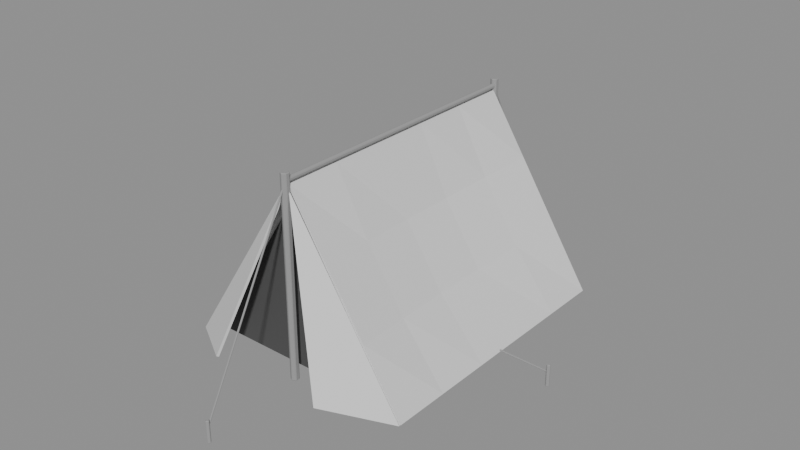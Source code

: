 # Source: tienda.blend  (saved by Blender 5.2.45; exported with 4.5.12 LTS)
import bpy
from mathutils import Matrix  # noqa: F401  (used for matrix-valued properties, if any)

bpy.ops.wm.read_factory_settings(use_empty=True)
scene = bpy.context.scene
scene.name = 'Scene'

# ---- materials (node trees are filled in below, after node groups)
mat_lona = bpy.data.materials.new('lona')
mat_lona.diffuse_color = (0.72, 0.72, 0.72, 1.0)
mat_sombra = bpy.data.materials.new('sombra')
mat_sombra.diffuse_color = (0.08, 0.08, 0.08, 1.0)
mat_madera = bpy.data.materials.new('madera')
mat_madera.diffuse_color = (0.32, 0.32, 0.32, 1.0)

# ---- material node trees
mat_lona.use_nodes = True; mat_lona.node_tree.nodes.clear()
_N = mat_lona.node_tree.nodes; _L = mat_lona.node_tree.links
n0 = _N.new('ShaderNodeBsdfPrincipled'); n0.name = 'Principled BSDF'; n0.location = (-200, 100)
n0.inputs[0].default_value = (0.72, 0.72, 0.72, 1.0)
n0.inputs[2].default_value = 0.9
n0.inputs[10].default_value = 0.005
n1 = _N.new('ShaderNodeOutputMaterial'); n1.name = 'Material Output'; n1.location = (200, 100)
_L.new(n0.outputs[0], n1.inputs[0])
n1.is_active_output = True
mat_sombra.use_nodes = True; mat_sombra.node_tree.nodes.clear()
_N = mat_sombra.node_tree.nodes; _L = mat_sombra.node_tree.links
n0 = _N.new('ShaderNodeBsdfPrincipled'); n0.name = 'Principled BSDF'; n0.location = (-200, 100)
n0.inputs[0].default_value = (0.08, 0.08, 0.08, 1.0)
n0.inputs[2].default_value = 1.0
n0.inputs[10].default_value = 0.005
n1 = _N.new('ShaderNodeOutputMaterial'); n1.name = 'Material Output'; n1.location = (200, 100)
_L.new(n0.outputs[0], n1.inputs[0])
n1.is_active_output = True
mat_madera.use_nodes = True; mat_madera.node_tree.nodes.clear()
_N = mat_madera.node_tree.nodes; _L = mat_madera.node_tree.links
n0 = _N.new('ShaderNodeBsdfPrincipled'); n0.name = 'Principled BSDF'; n0.location = (-200, 100)
n0.inputs[0].default_value = (0.32, 0.32, 0.32, 1.0)
n0.inputs[2].default_value = 0.9
n0.inputs[10].default_value = 0.005
n1 = _N.new('ShaderNodeOutputMaterial'); n1.name = 'Material Output'; n1.location = (200, 100)
_L.new(n0.outputs[0], n1.inputs[0])
n1.is_active_output = True

# ---- meshes
me_tienda_lona = bpy.data.meshes.new('tienda_lona')
me_tienda_lona.from_pydata([(0.0, -1.5, 2.0), (-0.4167, -1.5, 1.35), (-0.8333, -1.5, 0.7), (-1.25, -1.5, 0.05), (0.0, -0.9, 2.0), (-0.3606, -0.9, 1.315), (-0.7772, -0.9, 0.6649), (-1.25, -0.9, 0.05), (0.0, -0.3, 2.0), (-0.3259, -0.3, 1.293), (-0.7425, -0.3, 0.6433), (-1.25, -0.3, 0.05), (0.0, 0.3, 2.0), (-0.3259, 0.3, 1.293), (-0.7425, 0.3, 0.6433), (-1.25, 0.3, 0.05), (0.0, 0.9, 2.0), (-0.3606, 0.9, 1.315), (-0.7772, 0.9, 0.6649), (-1.25, 0.9, 0.05), (0.0, 1.5, 2.0), (-0.4167, 1.5, 1.35), (-0.8333, 1.5, 0.7), (-1.25, 1.5, 0.05), (-0.62, -1.92, 0.18), (0.4167, -1.5, 1.35), (0.8333, -1.5, 0.7), (1.25, -1.5, 0.05), (-1.25, -1.51, 0.05), (0.3606, -0.9, 1.315), (0.7772, -0.9, 0.6649), (1.25, -0.9, 0.05), (-0.02, -1.51, 1.95), (0.3259, -0.3, 1.293), (0.7425, -0.3, 0.6433), (1.25, -0.3, 0.05), (0.0, 1.501, 2.0), (0.3259, 0.3, 1.293), (0.7425, 0.3, 0.6433), (1.25, 0.3, 0.05), (1.25, 1.5, 0.05), (0.3606, 0.9, 1.315), (0.7772, 0.9, 0.6649), (1.25, 0.9, 0.05), (-1.25, 1.5, 0.05), (0.4167, 1.5, 1.35), (0.8333, 1.5, 0.7), (1.25, 1.5, 0.05), (0.02, -1.51, 1.95), (1.25, -1.51, 0.05), (0.62, -1.92, 0.18)], [], [(0, 1, 5, 4), (1, 2, 6, 5), (2, 3, 7, 6), (4, 5, 9, 8), (5, 6, 10, 9), (6, 7, 11, 10), (8, 9, 13, 12), (9, 10, 14, 13), (10, 11, 15, 14), (12, 13, 17, 16), (13, 14, 18, 17), (14, 15, 19, 18), (16, 17, 21, 20), (17, 18, 22, 21), (18, 19, 23, 22), (0, 25, 29, 4), (25, 26, 30, 29), (26, 27, 31, 30), (4, 29, 33, 8), (29, 30, 34, 33), (30, 31, 35, 34), (8, 33, 37, 12), (33, 34, 38, 37), (34, 35, 39, 38), (12, 37, 41, 16), (37, 38, 42, 41), (38, 39, 43, 42), (16, 41, 45, 20), (41, 42, 46, 45), (42, 43, 47, 46), (44, 40, 36), (32, 28, 24), (48, 49, 50)])
_uv = me_tienda_lona.uv_layers.new(name='UVMap')
_uv.uv.foreach_set('vector', [0.006058, 0.006058, 0.1465, 0.006058, 0.1464, 0.1152, 0.006058, 0.1152, 0.1465, 0.006058, 0.287, 0.006058, 0.2869, 0.1152, 0.1464, 0.1152, 0.287, 0.006058, 0.4275, 0.006058, 0.4275, 0.1152, 0.2869, 0.1152, 0.006058, 0.1152, 0.1464, 0.1152, 0.1463, 0.2244, 0.006058, 0.2244, 0.1464, 0.1152, 0.2869, 0.1152, 0.2868, 0.2244, 0.1463, 0.2244, 0.2869, 0.1152, 0.4275, 0.1152, 0.4275, 0.2244, 0.2868, 0.2244, 0.006058, 0.2244, 0.1463, 0.2244, 0.1463, 0.3335, 0.006058, 0.3335, 0.1463, 0.2244, 0.2868, 0.2244, 0.2868, 0.3335, 0.1463, 0.3335, 0.2868, 0.2244, 0.4275, 0.2244, 0.4275, 0.3335, 0.2868, 0.3335, 0.006058, 0.3335, 0.1463, 0.3335, 0.1464, 0.4427, 0.006058, 0.4427, 0.1463, 0.3335, 0.2868, 0.3335, 0.2869, 0.4427, 0.1464, 0.4427, 0.2868, 0.3335, 0.4275, 0.3335, 0.4275, 0.4427, 0.2869, 0.4427, 0.006058, 0.4427, 0.1464, 0.4427, 0.1465, 0.5519, 0.006058, 0.5519, 0.1464, 0.4427, 0.2869, 0.4427, 0.287, 0.5519, 0.1465, 0.5519, 0.2869, 0.4427, 0.4275, 0.4427, 0.4275, 0.5519, 0.287, 0.5519, 0.006058, 0.006058, 0.1465, 0.006058, 0.1464, 0.1152, 0.006058, 0.1152, 0.1465, 0.006058, 0.287, 0.006058, 0.2869, 0.1152, 0.1464, 0.1152, 0.287, 0.006058, 0.4275, 0.006058, 0.4275, 0.1152, 0.2869, 0.1152, 0.006058, 0.1152, 0.1464, 0.1152, 0.1463, 0.2244, 0.006058, 0.2244, 0.1464, 0.1152, 0.2869, 0.1152, 0.2868, 0.2244, 0.1463, 0.2244, 0.2869, 0.1152, 0.4275, 0.1152, 0.4275, 0.2244, 0.2868, 0.2244, 0.006058, 0.2244, 0.1463, 0.2244, 0.1463, 0.3335, 0.006058, 0.3335, 0.1463, 0.2244, 0.2868, 0.2244, 0.2868, 0.3335, 0.1463, 0.3335, 0.2868, 0.2244, 0.4275, 0.2244, 0.4275, 0.3335, 0.2868, 0.3335, 0.006058, 0.3335, 0.1463, 0.3335, 0.1464, 0.4427, 0.006058, 0.4427, 0.1463, 0.3335, 0.2868, 0.3335, 0.2869, 0.4427, 0.1464, 0.4427, 0.2868, 0.3335, 0.4275, 0.3335, 0.4275, 0.4427, 0.2869, 0.4427, 0.006058, 0.4427, 0.1464, 0.4427, 0.1465, 0.5519, 0.006058, 0.5519, 0.1464, 0.4427, 0.2869, 0.4427, 0.287, 0.5519, 0.1465, 0.5519, 0.2869, 0.4427, 0.4275, 0.4427, 0.4275, 0.5519, 0.287, 0.5519, 0.4396, 0.4609, 0.4396, 0.006058, 0.7943, 0.2335, 0.8949, 0.473, 0.8949, 0.8848, 0.8115, 0.8027, 0.9183, 0.006058, 0.9183, 0.4178, 0.8065, 0.3357])
me_tienda_lona.materials.append(mat_lona)
me_tienda_lona.update()
me_tienda_sombra = bpy.data.meshes.new('tienda_sombra')
me_tienda_sombra.from_pydata([(-1.17, -1.38, 0.05), (1.17, -1.38, 0.05), (0.0, -1.38, 1.9)], [], [(0, 1, 2)])
_uv = me_tienda_sombra.uv_layers.new(name='UVMap')
_uv.uv.foreach_set('vector', [0.7994, 0.8712, 0.4396, 0.6437, 0.7994, 0.473])
me_tienda_sombra.materials.append(mat_sombra)
me_tienda_sombra.update()
me_tienda_madera = bpy.data.meshes.new('tienda_madera')
me_tienda_madera.from_pydata([(0.0, -1.485, 0.0), (0.0, -1.485, 2.12), (0.03897, -1.507, 0.0), (0.03897, -1.507, 2.12), (0.03897, -1.553, 0.0), (0.03897, -1.553, 2.12), (0.0, -1.575, 0.0), (0.0, -1.575, 2.12), (-0.03897, -1.553, 0.0), (-0.03897, -1.553, 2.12), (-0.03897, -1.507, 0.0), (-0.03897, -1.507, 2.12), (0.0, 1.575, 0.0), (0.0, 1.575, 2.12), (0.03897, 1.553, 0.0), (0.03897, 1.553, 2.12), (0.03897, 1.507, 0.0), (0.03897, 1.507, 2.12), (0.0, 1.485, 0.0), (0.0, 1.485, 2.12), (-0.03897, 1.507, 0.0), (-0.03897, 1.507, 2.12), (-0.03897, 1.553, 0.0), (-0.03897, 1.553, 2.12), (0.0, -1.55, 2.01), (0.0, 1.55, 2.01), (0.02598, -1.55, 2.025), (0.02598, 1.55, 2.025), (0.02598, -1.55, 2.055), (0.02598, 1.55, 2.055), (0.0, -1.55, 2.07), (0.0, 1.55, 2.07), (-0.02598, -1.55, 2.055), (-0.02598, 1.55, 2.055), (-0.02598, -1.55, 2.025), (-0.02598, 1.55, 2.025), (0.0, -2.589, 0.05426), (0.0, -1.489, 2.074), (0.012, -2.6, 0.06), (0.012, -1.5, 2.08), (0.0, -2.611, 0.06574), (0.0, -1.511, 2.086), (-0.012, -2.6, 0.06), (-0.012, -1.5, 2.08), (0.0, -2.575, -0.1), (0.0, -2.575, 0.14), (0.025, -2.6, -0.1), (0.025, -2.6, 0.14), (0.0, -2.625, -0.1), (0.0, -2.625, 0.14), (-0.025, -2.6, -0.1), (-0.025, -2.6, 0.14), (0.0, 2.611, 0.06574), (0.0, 1.511, 2.086), (0.012, 2.6, 0.06), (0.012, 1.5, 2.08), (0.0, 2.589, 0.05426), (0.0, 1.489, 2.074), (-0.012, 2.6, 0.06), (-0.012, 1.5, 2.08), (0.0, 2.625, -0.1), (0.0, 2.625, 0.14), (0.025, 2.6, -0.1), (0.025, 2.6, 0.14), (0.0, 2.575, -0.1), (0.0, 2.575, 0.14), (-0.025, 2.6, -0.1), (-0.025, 2.6, 0.14), (-1.8, 0.012, 0.06), (-1.25, 0.012, 0.07), (-1.8, 0.0, 0.048), (-1.25, 0.0, 0.058), (-1.8, -0.012, 0.06), (-1.25, -0.012, 0.07), (-1.8, 0.0, 0.072), (-1.25, 0.0, 0.082), (-1.8, 0.025, -0.1), (-1.8, 0.025, 0.14), (-1.775, 0.0, -0.1), (-1.775, 0.0, 0.14), (-1.8, -0.025, -0.1), (-1.8, -0.025, 0.14), (-1.825, 0.0, -0.1), (-1.825, 0.0, 0.14), (1.8, 0.012, 0.06), (1.25, 0.012, 0.07), (1.8, 0.0, 0.072), (1.25, 0.0, 0.082), (1.8, -0.012, 0.06), (1.25, -0.012, 0.07), (1.8, 0.0, 0.048), (1.25, 0.0, 0.058), (1.8, 0.025, -0.1), (1.8, 0.025, 0.14), (1.825, 0.0, -0.1), (1.825, 0.0, 0.14), (1.8, -0.025, -0.1), (1.8, -0.025, 0.14), (1.775, 0.0, -0.1), (1.775, 0.0, 0.14)], [], [(38, 40, 42, 36), (49, 47, 45, 51), (0, 1, 3, 2), (62, 63, 65, 64), (46, 47, 49, 48), (2, 3, 5, 4), (24, 25, 27, 26), (12, 13, 15, 14), (4, 5, 7, 6), (36, 37, 39, 38), (70, 71, 73, 72), (6, 7, 9, 8), (3, 1, 11, 9, 7, 5), (54, 55, 57, 56), (8, 9, 11, 10), (16, 17, 19, 18), (14, 15, 17, 16), (10, 11, 1, 0), (0, 2, 4, 6, 8, 10), (18, 19, 21, 20), (17, 15, 13, 23, 21, 19), (52, 53, 55, 54), (20, 21, 23, 22), (28, 29, 31, 30), (26, 27, 29, 28), (22, 23, 13, 12), (18, 20, 22, 12, 14, 16), (30, 31, 33, 32), (27, 25, 35, 33, 31, 29), (44, 45, 47, 46), (32, 33, 35, 34), (40, 41, 43, 42), (38, 39, 41, 40), (34, 35, 25, 24), (28, 30, 32, 34, 24, 26), (42, 43, 37, 36), (43, 41, 39, 37), (60, 61, 63, 62), (48, 49, 51, 50), (78, 79, 81, 80), (86, 87, 89, 88), (50, 51, 45, 44), (48, 50, 44, 46), (56, 58, 52, 54), (56, 57, 59, 58), (68, 69, 71, 70), (65, 63, 61, 67), (58, 59, 53, 52), (55, 53, 59, 57), (76, 77, 79, 78), (64, 65, 67, 66), (94, 95, 97, 96), (66, 67, 61, 60), (60, 62, 64, 66), (72, 74, 68, 70), (72, 73, 75, 74), (84, 85, 87, 86), (81, 79, 77, 83), (74, 75, 69, 68), (71, 69, 75, 73), (92, 93, 95, 94), (80, 81, 83, 82), (82, 83, 77, 76), (76, 78, 80, 82), (88, 90, 84, 86), (88, 89, 91, 90), (97, 95, 93, 99), (90, 91, 85, 84), (87, 85, 91, 89), (96, 97, 99, 98), (98, 99, 93, 92), (92, 94, 96, 98)])
_uv = me_tienda_madera.uv_layers.new(name='UVMap')
_uv.uv.foreach_set('vector', [0.4241, 0.7188, 0.4272, 0.7189, 0.4272, 0.722, 0.4241, 0.7218, 0.3314, 0.7056, 0.3314, 0.6992, 0.3377, 0.6994, 0.3377, 0.7057, 0.01315, 0.9497, 0.01315, 0.564, 0.02024, 0.564, 0.02024, 0.9497, 0.3548, 0.6076, 0.3548, 0.564, 0.3594, 0.564, 0.3594, 0.6076, 0.376, 0.6076, 0.376, 0.564, 0.3806, 0.564, 0.3806, 0.6076, 0.1112, 0.9497, 0.1112, 0.564, 0.1194, 0.564, 0.1194, 0.9497, 0.9352, 0.006665, 0.9352, 0.5565, 0.9304, 0.5559, 0.9304, 0.006058, 0.03944, 0.9497, 0.03944, 0.564, 0.04653, 0.564, 0.04653, 0.9497, 0.05865, 0.9497, 0.05865, 0.564, 0.06574, 0.564, 0.06574, 0.9497, 0.1925, 0.9824, 0.1925, 0.564, 0.1946, 0.564, 0.1946, 0.9824, 0.2913, 0.664, 0.2913, 0.564, 0.294, 0.564, 0.294, 0.6641, 0.06574, 0.9497, 0.06574, 0.564, 0.07283, 0.564, 0.07283, 0.9497, 0.3503, 0.6795, 0.3574, 0.6755, 0.3645, 0.6795, 0.3645, 0.6875, 0.3574, 0.6915, 0.3503, 0.6875, 0.2111, 0.9824, 0.2111, 0.564, 0.2133, 0.564, 0.2133, 0.9824, 0.1315, 0.9497, 0.1315, 0.564, 0.1397, 0.564, 0.1397, 0.9497, 0.08495, 0.9497, 0.08495, 0.564, 0.09204, 0.564, 0.09204, 0.9497, 0.1518, 0.9497, 0.1518, 0.564, 0.16, 0.564, 0.16, 0.9497, 0.006058, 0.9497, 0.006058, 0.564, 0.01315, 0.564, 0.01315, 0.9497, 0.3837, 0.6915, 0.3766, 0.6875, 0.3766, 0.6795, 0.3837, 0.6755, 0.3907, 0.6795, 0.3907, 0.6875, 0.09204, 0.9497, 0.09204, 0.564, 0.09913, 0.564, 0.09913, 0.9497, 0.4029, 0.6875, 0.4029, 0.6795, 0.41, 0.6755, 0.417, 0.6795, 0.417, 0.6875, 0.41, 0.6915, 0.2089, 0.9824, 0.2089, 0.564, 0.2111, 0.564, 0.2111, 0.9824, 0.1722, 0.9497, 0.1722, 0.564, 0.1803, 0.564, 0.1803, 0.9497, 0.952, 0.5565, 0.952, 0.006665, 0.9567, 0.006058, 0.9567, 0.5559, 0.9736, 0.57, 0.9736, 0.006058, 0.979, 0.006058, 0.979, 0.57, 0.03235, 0.9497, 0.03235, 0.564, 0.03944, 0.564, 0.03944, 0.9497, 0.2655, 0.6762, 0.2726, 0.6802, 0.2726, 0.6881, 0.2655, 0.6921, 0.2584, 0.6881, 0.2584, 0.6802, 0.9567, 0.5559, 0.9567, 0.006058, 0.9615, 0.006665, 0.9615, 0.5565, 0.3008, 0.6844, 0.2961, 0.6871, 0.2913, 0.6844, 0.2913, 0.6789, 0.2961, 0.6762, 0.3008, 0.6789, 0.3715, 0.6076, 0.3715, 0.564, 0.376, 0.564, 0.376, 0.6076, 0.9183, 0.43, 0.9183, 0.9939, 0.9129, 0.9939, 0.9129, 0.43, 0.2254, 0.9824, 0.2254, 0.564, 0.2276, 0.564, 0.2276, 0.9824, 0.1946, 0.9824, 0.1946, 0.564, 0.1968, 0.564, 0.1968, 0.9824, 0.9399, 0.006058, 0.9399, 0.5559, 0.9352, 0.5565, 0.9352, 0.006665, 0.3129, 0.6789, 0.3176, 0.6762, 0.3224, 0.6789, 0.3224, 0.6844, 0.3176, 0.6871, 0.3129, 0.6844, 0.2276, 0.9824, 0.2276, 0.564, 0.2298, 0.564, 0.2298, 0.9824, 0.3898, 0.7257, 0.3872, 0.725, 0.3872, 0.7222, 0.3898, 0.723, 0.3503, 0.6076, 0.3503, 0.564, 0.3548, 0.564, 0.3548, 0.6076, 0.3927, 0.6076, 0.3927, 0.564, 0.3972, 0.564, 0.3972, 0.6076, 0.3548, 0.6634, 0.3548, 0.6197, 0.3594, 0.6197, 0.3594, 0.6634, 0.3061, 0.6641, 0.3061, 0.564, 0.3087, 0.564, 0.3087, 0.664, 0.3972, 0.6076, 0.3972, 0.564, 0.4018, 0.564, 0.4018, 0.6076, 0.2977, 0.6994, 0.2977, 0.7057, 0.2913, 0.7056, 0.2913, 0.6992, 0.3566, 0.723, 0.3566, 0.7257, 0.354, 0.725, 0.354, 0.7222, 0.2419, 0.9824, 0.2419, 0.564, 0.2441, 0.564, 0.2441, 0.9824, 0.2606, 0.664, 0.2606, 0.564, 0.2628, 0.564, 0.2628, 0.664, 0.3129, 0.7056, 0.3129, 0.6992, 0.3193, 0.6994, 0.3193, 0.7057, 0.2441, 0.9824, 0.2441, 0.564, 0.2463, 0.564, 0.2463, 0.9824, 0.325, 0.7178, 0.328, 0.718, 0.328, 0.721, 0.325, 0.7209, 0.3503, 0.6634, 0.3503, 0.6197, 0.3548, 0.6197, 0.3548, 0.6634, 0.4139, 0.6076, 0.4139, 0.564, 0.4185, 0.564, 0.4185, 0.6076, 0.376, 0.6634, 0.376, 0.6197, 0.3806, 0.6197, 0.3806, 0.6634, 0.4185, 0.6076, 0.4185, 0.564, 0.423, 0.564, 0.423, 0.6076, 0.3503, 0.71, 0.3503, 0.7036, 0.3566, 0.7038, 0.3566, 0.7101, 0.3345, 0.6793, 0.3345, 0.6762, 0.3376, 0.6762, 0.3376, 0.6793, 0.3208, 0.664, 0.3208, 0.564, 0.3234, 0.564, 0.3234, 0.6641, 0.277, 0.664, 0.277, 0.564, 0.2792, 0.564, 0.2792, 0.664, 0.3687, 0.71, 0.3687, 0.7036, 0.3751, 0.7038, 0.3751, 0.7101, 0.2584, 0.664, 0.2584, 0.564, 0.2606, 0.564, 0.2606, 0.664, 0.4241, 0.7067, 0.4241, 0.7036, 0.4272, 0.7036, 0.4272, 0.7067, 0.3715, 0.6634, 0.3715, 0.6197, 0.376, 0.6197, 0.376, 0.6634, 0.3927, 0.6634, 0.3927, 0.6197, 0.3972, 0.6197, 0.3972, 0.6634, 0.3972, 0.6634, 0.3972, 0.6197, 0.4018, 0.6197, 0.4018, 0.6634, 0.3872, 0.71, 0.3872, 0.7036, 0.3936, 0.7038, 0.3936, 0.7101, 0.2944, 0.7178, 0.2944, 0.7209, 0.2913, 0.7209, 0.2913, 0.7178, 0.3355, 0.6641, 0.3355, 0.564, 0.3382, 0.564, 0.3382, 0.664, 0.4057, 0.71, 0.4057, 0.7036, 0.412, 0.7038, 0.412, 0.7101, 0.2749, 0.664, 0.2749, 0.564, 0.277, 0.564, 0.277, 0.664, 0.3129, 0.7178, 0.3129, 0.7209, 0.3098, 0.7209, 0.3098, 0.7178, 0.4139, 0.6634, 0.4139, 0.6197, 0.4185, 0.6197, 0.4185, 0.6634, 0.4185, 0.6634, 0.4185, 0.6197, 0.423, 0.6197, 0.423, 0.6634, 0.2584, 0.7106, 0.2584, 0.7042, 0.2647, 0.7044, 0.2647, 0.7108])
me_tienda_madera.materials.append(mat_madera)
me_tienda_madera.update()

# ---- objects
ob_tienda_lona = bpy.data.objects.new('tienda_lona', me_tienda_lona)
ob_tienda_sombra = bpy.data.objects.new('tienda_sombra', me_tienda_sombra)
ob_tienda_madera = bpy.data.objects.new('tienda_madera', me_tienda_madera)
ob_tienda = bpy.data.objects.new('tienda', None)

# ---- transforms, parenting, visibility, modifiers, constraints
ob_tienda_lona.parent = ob_tienda
ob_tienda_lona.location = (0.0, 0.0, 0.0)
_m = ob_tienda_lona.modifiers.new('Grosor', 'SOLIDIFY')
_m.thickness = 0.025
_m.offset = 0.0
ob_tienda_sombra.parent = ob_tienda
ob_tienda_sombra.location = (0.0, 0.0, 0.0)
_m = ob_tienda_sombra.modifiers.new('Grosor', 'SOLIDIFY')
_m.thickness = 0.02
ob_tienda_madera.parent = ob_tienda
ob_tienda_madera.location = (0.0, 0.0, 0.0)
_m = ob_tienda_madera.modifiers.new('Bisel', 'BEVEL')
_m.width = 0.006
_m.width_pct = 0.006
ob_tienda.location = (0.0, 0.0, 0.0)

# ---- collection membership
scene.collection.objects.link(ob_tienda_lona)
scene.collection.objects.link(ob_tienda_sombra)
scene.collection.objects.link(ob_tienda_madera)
scene.collection.objects.link(ob_tienda)

# ---- scene / render settings (as saved in the file)
scene.frame_start = 1; scene.frame_end = 250; scene.frame_set(1)
scene.render.engine = 'BLENDER_EEVEE_NEXT'
scene.render.bake_bias = 0.0
scene.render.bake_samples = 0
scene.render.compositor_device = 'GPU'
scene.eevee.use_volume_custom_range = False
scene.eevee.fast_gi_thickness_near = 0.1
scene.eevee.fast_gi_thickness_far = 0.0
scene.eevee.ray_tracing_options.screen_trace_thickness = 0.1
bpy.context.view_layer.update()

# ---- added for rendering (the .blend has no active camera and no usable light): camera, sun + grey world if the file has none
cam_auto = bpy.data.cameras.new('AutoCamera')
cam_auto.lens = 50.0
cam_auto.sensor_width = 36.0
cam_auto.clip_end = 1000.0
ob_auto_camera = bpy.data.objects.new('AutoCamera', cam_auto)
scene.collection.objects.link(ob_auto_camera)
ob_auto_camera.location = (6.25212, -7.50254, 6.01169)
ob_auto_camera.rotation_euler = (1.09748, -7.21219e-08, 0.694738)
scene.camera = ob_auto_camera
light_auto_sun = bpy.data.lights.new('AutoSun', 'SUN')
light_auto_sun.energy = 3.0
light_auto_sun.angle = 0.0523599
ob_auto_sun = bpy.data.objects.new('AutoSun', light_auto_sun)
scene.collection.objects.link(ob_auto_sun)
ob_auto_sun.rotation_euler = (0.872665, 0.174533, 0.523599)
if scene.world is None:
    world_auto = bpy.data.worlds.new('AutoWorld')
    world_auto.color = (0.3, 0.3, 0.3)
    scene.world = world_auto
bpy.context.view_layer.update()
